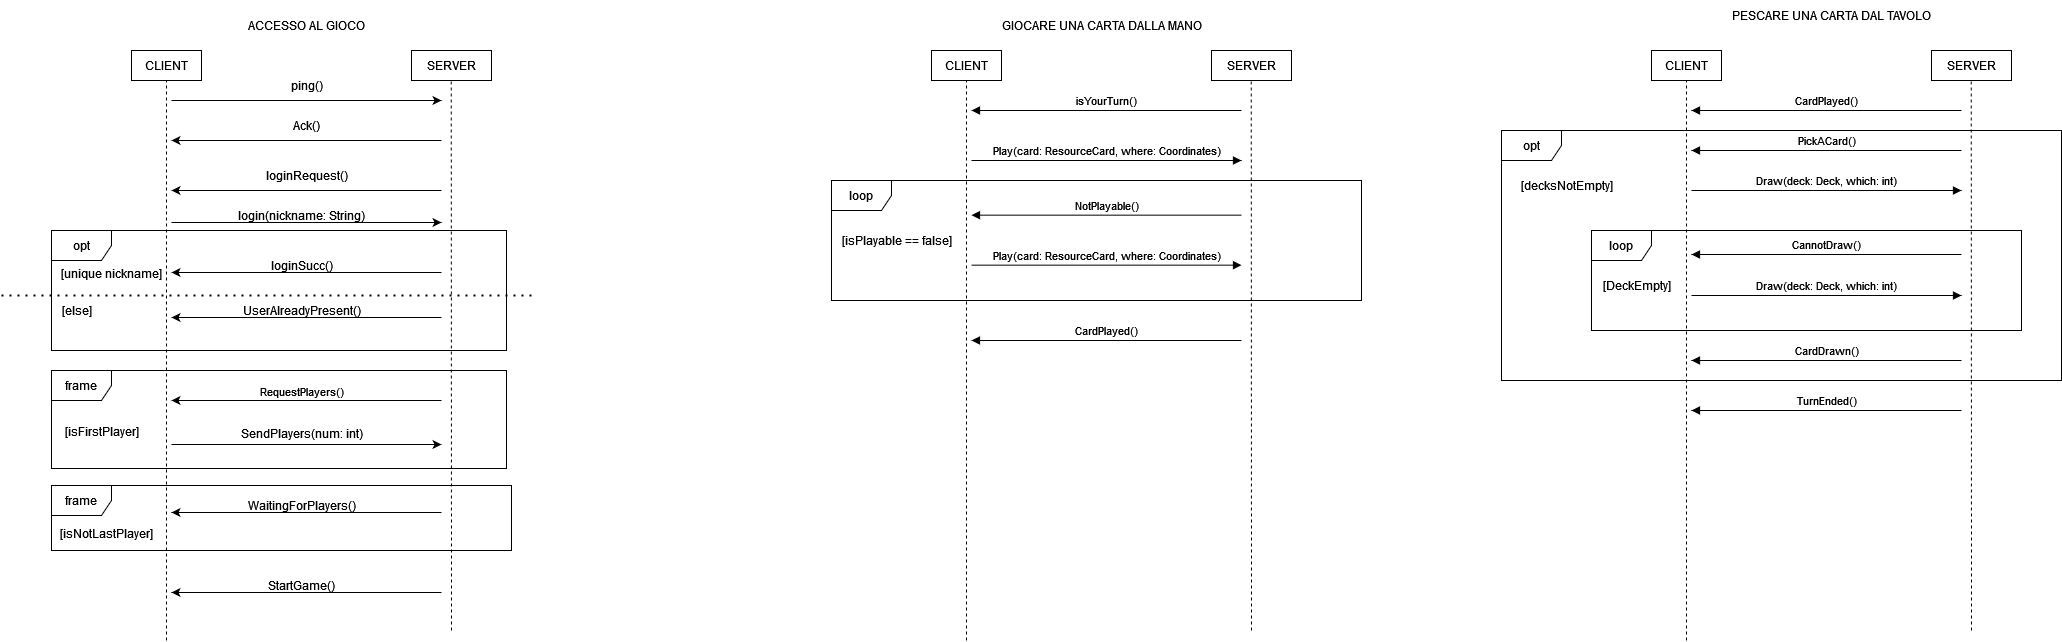

The diagram above was exported from draw.io. Its source (the exported page's mxGraphModel, read from the mxfile embedded in the PNG):
<mxGraphModel dx="1593" dy="619" grid="1" gridSize="10" guides="1" tooltips="1" connect="1" arrows="1" fold="1" page="1" pageScale="1" pageWidth="827" pageHeight="1169" math="0" shadow="0">
  <root>
    <mxCell id="0" />
    <mxCell id="1" parent="0" />
    <mxCell id="OmKH4U7sxaRbL4PmyqLs-1" value="CLIENT" style="rounded=0;whiteSpace=wrap;html=1;" parent="1" vertex="1">
      <mxGeometry x="250" y="190" width="70" height="30" as="geometry" />
    </mxCell>
    <mxCell id="OmKH4U7sxaRbL4PmyqLs-2" value="SERVER" style="rounded=0;whiteSpace=wrap;html=1;" parent="1" vertex="1">
      <mxGeometry x="530" y="190" width="80" height="30" as="geometry" />
    </mxCell>
    <mxCell id="OmKH4U7sxaRbL4PmyqLs-3" value="" style="endArrow=none;dashed=1;html=1;rounded=0;" parent="1" target="OmKH4U7sxaRbL4PmyqLs-1" edge="1">
      <mxGeometry width="50" height="50" relative="1" as="geometry">
        <mxPoint x="285" y="780" as="sourcePoint" />
        <mxPoint x="310" y="240" as="targetPoint" />
      </mxGeometry>
    </mxCell>
    <mxCell id="OmKH4U7sxaRbL4PmyqLs-4" value="" style="endArrow=none;dashed=1;html=1;rounded=0;" parent="1" edge="1">
      <mxGeometry width="50" height="50" relative="1" as="geometry">
        <mxPoint x="570" y="770" as="sourcePoint" />
        <mxPoint x="569.71" y="220" as="targetPoint" />
      </mxGeometry>
    </mxCell>
    <mxCell id="OmKH4U7sxaRbL4PmyqLs-5" value="" style="endArrow=classic;html=1;rounded=0;" parent="1" edge="1">
      <mxGeometry width="50" height="50" relative="1" as="geometry">
        <mxPoint x="290" y="240" as="sourcePoint" />
        <mxPoint x="560" y="240" as="targetPoint" />
      </mxGeometry>
    </mxCell>
    <mxCell id="OmKH4U7sxaRbL4PmyqLs-6" value="ping()" style="text;html=1;align=center;verticalAlign=middle;resizable=0;points=[];autosize=1;strokeColor=none;fillColor=none;" parent="1" vertex="1">
      <mxGeometry x="400" y="210" width="50" height="30" as="geometry" />
    </mxCell>
    <mxCell id="OmKH4U7sxaRbL4PmyqLs-8" value="" style="endArrow=classic;html=1;rounded=0;" parent="1" edge="1">
      <mxGeometry width="50" height="50" relative="1" as="geometry">
        <mxPoint x="560" y="280" as="sourcePoint" />
        <mxPoint x="290" y="280" as="targetPoint" />
      </mxGeometry>
    </mxCell>
    <mxCell id="OmKH4U7sxaRbL4PmyqLs-9" value="Ack()" style="text;html=1;align=center;verticalAlign=middle;resizable=0;points=[];autosize=1;strokeColor=none;fillColor=none;" parent="1" vertex="1">
      <mxGeometry x="400" y="250" width="50" height="30" as="geometry" />
    </mxCell>
    <mxCell id="OmKH4U7sxaRbL4PmyqLs-10" value="" style="endArrow=classic;html=1;rounded=0;" parent="1" edge="1">
      <mxGeometry width="50" height="50" relative="1" as="geometry">
        <mxPoint x="560" y="330" as="sourcePoint" />
        <mxPoint x="290" y="330" as="targetPoint" />
      </mxGeometry>
    </mxCell>
    <mxCell id="OmKH4U7sxaRbL4PmyqLs-11" value="loginRequest()" style="text;html=1;align=center;verticalAlign=middle;resizable=0;points=[];autosize=1;strokeColor=none;fillColor=none;" parent="1" vertex="1">
      <mxGeometry x="375" y="300" width="100" height="30" as="geometry" />
    </mxCell>
    <mxCell id="OmKH4U7sxaRbL4PmyqLs-12" value="" style="endArrow=classic;html=1;rounded=0;" parent="1" edge="1">
      <mxGeometry width="50" height="50" relative="1" as="geometry">
        <mxPoint x="290" y="362" as="sourcePoint" />
        <mxPoint x="560" y="362" as="targetPoint" />
      </mxGeometry>
    </mxCell>
    <mxCell id="OmKH4U7sxaRbL4PmyqLs-13" value="login(nickname: String)" style="text;html=1;align=center;verticalAlign=middle;resizable=0;points=[];autosize=1;strokeColor=none;fillColor=none;" parent="1" vertex="1">
      <mxGeometry x="350" y="340" width="140" height="30" as="geometry" />
    </mxCell>
    <mxCell id="OmKH4U7sxaRbL4PmyqLs-14" value="" style="endArrow=classic;html=1;rounded=0;" parent="1" edge="1">
      <mxGeometry width="50" height="50" relative="1" as="geometry">
        <mxPoint x="560" y="412" as="sourcePoint" />
        <mxPoint x="290" y="412" as="targetPoint" />
      </mxGeometry>
    </mxCell>
    <mxCell id="OmKH4U7sxaRbL4PmyqLs-15" value="loginSucc()" style="text;html=1;align=center;verticalAlign=middle;resizable=0;points=[];autosize=1;strokeColor=none;fillColor=none;" parent="1" vertex="1">
      <mxGeometry x="380" y="390" width="80" height="30" as="geometry" />
    </mxCell>
    <mxCell id="OmKH4U7sxaRbL4PmyqLs-16" value="" style="endArrow=classic;html=1;rounded=0;" parent="1" edge="1">
      <mxGeometry width="50" height="50" relative="1" as="geometry">
        <mxPoint x="560" y="457" as="sourcePoint" />
        <mxPoint x="290" y="457" as="targetPoint" />
      </mxGeometry>
    </mxCell>
    <mxCell id="OmKH4U7sxaRbL4PmyqLs-17" value="UserAlreadyPresent()" style="text;html=1;align=center;verticalAlign=middle;resizable=0;points=[];autosize=1;strokeColor=none;fillColor=none;" parent="1" vertex="1">
      <mxGeometry x="350" y="435" width="140" height="30" as="geometry" />
    </mxCell>
    <mxCell id="OmKH4U7sxaRbL4PmyqLs-18" value="" style="endArrow=classic;html=1;rounded=0;" parent="1" edge="1">
      <mxGeometry width="50" height="50" relative="1" as="geometry">
        <mxPoint x="560" y="652" as="sourcePoint" />
        <mxPoint x="290" y="652" as="targetPoint" />
      </mxGeometry>
    </mxCell>
    <mxCell id="OmKH4U7sxaRbL4PmyqLs-19" value="WaitingForPlayers()" style="text;html=1;align=center;verticalAlign=middle;resizable=0;points=[];autosize=1;strokeColor=none;fillColor=none;" parent="1" vertex="1">
      <mxGeometry x="355" y="630" width="130" height="30" as="geometry" />
    </mxCell>
    <mxCell id="OmKH4U7sxaRbL4PmyqLs-20" value="" style="endArrow=classic;html=1;rounded=0;" parent="1" edge="1">
      <mxGeometry width="50" height="50" relative="1" as="geometry">
        <mxPoint x="560" y="732" as="sourcePoint" />
        <mxPoint x="290" y="732" as="targetPoint" />
      </mxGeometry>
    </mxCell>
    <mxCell id="OmKH4U7sxaRbL4PmyqLs-21" value="StartGame()" style="text;html=1;align=center;verticalAlign=middle;resizable=0;points=[];autosize=1;strokeColor=none;fillColor=none;" parent="1" vertex="1">
      <mxGeometry x="375" y="710" width="90" height="30" as="geometry" />
    </mxCell>
    <mxCell id="OmKH4U7sxaRbL4PmyqLs-26" value="opt" style="shape=umlFrame;whiteSpace=wrap;html=1;pointerEvents=0;" parent="1" vertex="1">
      <mxGeometry x="170" y="370" width="455" height="120" as="geometry" />
    </mxCell>
    <mxCell id="OmKH4U7sxaRbL4PmyqLs-28" value="" style="endArrow=none;dashed=1;html=1;dashPattern=1 3;strokeWidth=2;rounded=0;" parent="1" edge="1">
      <mxGeometry width="50" height="50" relative="1" as="geometry">
        <mxPoint x="120" y="435" as="sourcePoint" />
        <mxPoint x="650" y="435" as="targetPoint" />
      </mxGeometry>
    </mxCell>
    <mxCell id="OmKH4U7sxaRbL4PmyqLs-29" value="[unique nickname]" style="text;html=1;align=center;verticalAlign=middle;resizable=0;points=[];autosize=1;strokeColor=none;fillColor=none;" parent="1" vertex="1">
      <mxGeometry x="170" y="398" width="120" height="30" as="geometry" />
    </mxCell>
    <mxCell id="OmKH4U7sxaRbL4PmyqLs-30" value="[else]" style="text;html=1;align=center;verticalAlign=middle;resizable=0;points=[];autosize=1;strokeColor=none;fillColor=none;" parent="1" vertex="1">
      <mxGeometry x="170" y="435" width="50" height="30" as="geometry" />
    </mxCell>
    <mxCell id="OmKH4U7sxaRbL4PmyqLs-31" value="frame" style="shape=umlFrame;whiteSpace=wrap;html=1;pointerEvents=0;" parent="1" vertex="1">
      <mxGeometry x="170" y="510" width="455" height="98" as="geometry" />
    </mxCell>
    <mxCell id="OmKH4U7sxaRbL4PmyqLs-32" value="[isFirstPlayer]" style="text;html=1;align=center;verticalAlign=middle;resizable=0;points=[];autosize=1;strokeColor=none;fillColor=none;" parent="1" vertex="1">
      <mxGeometry x="170" y="556" width="100" height="30" as="geometry" />
    </mxCell>
    <mxCell id="OmKH4U7sxaRbL4PmyqLs-33" value="" style="endArrow=classic;html=1;rounded=0;" parent="1" edge="1">
      <mxGeometry width="50" height="50" relative="1" as="geometry">
        <mxPoint x="560" y="540" as="sourcePoint" />
        <mxPoint x="290" y="540" as="targetPoint" />
      </mxGeometry>
    </mxCell>
    <mxCell id="OmKH4U7sxaRbL4PmyqLs-34" value="RequestPlayers()" style="edgeLabel;html=1;align=center;verticalAlign=middle;resizable=0;points=[];" parent="OmKH4U7sxaRbL4PmyqLs-33" vertex="1" connectable="0">
      <mxGeometry x="0.0181" y="-5" relative="1" as="geometry">
        <mxPoint x="-3" y="-5" as="offset" />
      </mxGeometry>
    </mxCell>
    <mxCell id="OmKH4U7sxaRbL4PmyqLs-36" value="" style="endArrow=classic;html=1;rounded=0;" parent="1" edge="1">
      <mxGeometry width="50" height="50" relative="1" as="geometry">
        <mxPoint x="290" y="584" as="sourcePoint" />
        <mxPoint x="560" y="584" as="targetPoint" />
      </mxGeometry>
    </mxCell>
    <mxCell id="OmKH4U7sxaRbL4PmyqLs-37" value="SendPlayers(num: int)" style="text;html=1;align=center;verticalAlign=middle;resizable=0;points=[];autosize=1;strokeColor=none;fillColor=none;" parent="1" vertex="1">
      <mxGeometry x="350" y="558" width="140" height="30" as="geometry" />
    </mxCell>
    <mxCell id="OmKH4U7sxaRbL4PmyqLs-38" value="frame" style="shape=umlFrame;whiteSpace=wrap;html=1;pointerEvents=0;" parent="1" vertex="1">
      <mxGeometry x="170" y="625" width="460" height="65" as="geometry" />
    </mxCell>
    <mxCell id="OmKH4U7sxaRbL4PmyqLs-39" value="[isNotLastPlayer]" style="text;html=1;align=center;verticalAlign=middle;resizable=0;points=[];autosize=1;strokeColor=none;fillColor=none;" parent="1" vertex="1">
      <mxGeometry x="170" y="658" width="110" height="30" as="geometry" />
    </mxCell>
    <mxCell id="OmKH4U7sxaRbL4PmyqLs-40" value="ACCESSO AL GIOCO" style="text;html=1;align=center;verticalAlign=middle;resizable=0;points=[];autosize=1;strokeColor=none;fillColor=none;" parent="1" vertex="1">
      <mxGeometry x="355" y="150" width="140" height="30" as="geometry" />
    </mxCell>
    <mxCell id="Fvhu-I6Lgi_kI_-JsILN-1" value="CLIENT" style="rounded=0;whiteSpace=wrap;html=1;" vertex="1" parent="1">
      <mxGeometry x="1050" y="190" width="70" height="30" as="geometry" />
    </mxCell>
    <mxCell id="Fvhu-I6Lgi_kI_-JsILN-2" value="SERVER" style="rounded=0;whiteSpace=wrap;html=1;" vertex="1" parent="1">
      <mxGeometry x="1330" y="190" width="80" height="30" as="geometry" />
    </mxCell>
    <mxCell id="Fvhu-I6Lgi_kI_-JsILN-3" value="" style="endArrow=none;dashed=1;html=1;rounded=0;" edge="1" parent="1" target="Fvhu-I6Lgi_kI_-JsILN-1">
      <mxGeometry width="50" height="50" relative="1" as="geometry">
        <mxPoint x="1085" y="780" as="sourcePoint" />
        <mxPoint x="1110" y="240" as="targetPoint" />
      </mxGeometry>
    </mxCell>
    <mxCell id="Fvhu-I6Lgi_kI_-JsILN-4" value="" style="endArrow=none;dashed=1;html=1;rounded=0;" edge="1" parent="1">
      <mxGeometry width="50" height="50" relative="1" as="geometry">
        <mxPoint x="1370" y="770" as="sourcePoint" />
        <mxPoint x="1369.71" y="220" as="targetPoint" />
      </mxGeometry>
    </mxCell>
    <mxCell id="Fvhu-I6Lgi_kI_-JsILN-5" value="GIOCARE UNA CARTA DALLA MANO" style="text;html=1;align=center;verticalAlign=middle;resizable=0;points=[];autosize=1;strokeColor=none;fillColor=none;" vertex="1" parent="1">
      <mxGeometry x="1110" y="150" width="220" height="30" as="geometry" />
    </mxCell>
    <mxCell id="Fvhu-I6Lgi_kI_-JsILN-20" value="isYourTurn()" style="html=1;verticalAlign=bottom;endArrow=block;curved=0;rounded=0;" edge="1" parent="1">
      <mxGeometry width="80" relative="1" as="geometry">
        <mxPoint x="1360" y="250" as="sourcePoint" />
        <mxPoint x="1090" y="250" as="targetPoint" />
      </mxGeometry>
    </mxCell>
    <mxCell id="Fvhu-I6Lgi_kI_-JsILN-21" value="Play(card: ResourceCard, where: Coordinates)" style="html=1;verticalAlign=bottom;endArrow=block;curved=0;rounded=0;" edge="1" parent="1">
      <mxGeometry width="80" relative="1" as="geometry">
        <mxPoint x="1090" y="404.65999999999997" as="sourcePoint" />
        <mxPoint x="1360" y="404.65999999999997" as="targetPoint" />
      </mxGeometry>
    </mxCell>
    <mxCell id="Fvhu-I6Lgi_kI_-JsILN-22" value="NotPlayable()" style="html=1;verticalAlign=bottom;endArrow=block;curved=0;rounded=0;" edge="1" parent="1">
      <mxGeometry width="80" relative="1" as="geometry">
        <mxPoint x="1360" y="354.66" as="sourcePoint" />
        <mxPoint x="1090" y="354.66" as="targetPoint" />
      </mxGeometry>
    </mxCell>
    <mxCell id="Fvhu-I6Lgi_kI_-JsILN-23" value="loop" style="shape=umlFrame;whiteSpace=wrap;html=1;pointerEvents=0;" vertex="1" parent="1">
      <mxGeometry x="950" y="320" width="530" height="120" as="geometry" />
    </mxCell>
    <mxCell id="Fvhu-I6Lgi_kI_-JsILN-24" value="[isPlayable == false]" style="text;html=1;align=center;verticalAlign=middle;resizable=0;points=[];autosize=1;strokeColor=none;fillColor=none;" vertex="1" parent="1">
      <mxGeometry x="950" y="365" width="130" height="30" as="geometry" />
    </mxCell>
    <mxCell id="Fvhu-I6Lgi_kI_-JsILN-25" value="Play(card: ResourceCard, where: Coordinates)" style="html=1;verticalAlign=bottom;endArrow=block;curved=0;rounded=0;" edge="1" parent="1">
      <mxGeometry width="80" relative="1" as="geometry">
        <mxPoint x="1090" y="300" as="sourcePoint" />
        <mxPoint x="1360" y="300" as="targetPoint" />
      </mxGeometry>
    </mxCell>
    <mxCell id="Fvhu-I6Lgi_kI_-JsILN-26" value="CardPlayed()" style="html=1;verticalAlign=bottom;endArrow=block;curved=0;rounded=0;" edge="1" parent="1">
      <mxGeometry width="80" relative="1" as="geometry">
        <mxPoint x="1360" y="480" as="sourcePoint" />
        <mxPoint x="1090" y="480" as="targetPoint" />
      </mxGeometry>
    </mxCell>
    <mxCell id="Fvhu-I6Lgi_kI_-JsILN-27" value="CLIENT" style="rounded=0;whiteSpace=wrap;html=1;" vertex="1" parent="1">
      <mxGeometry x="1770" y="190" width="70" height="30" as="geometry" />
    </mxCell>
    <mxCell id="Fvhu-I6Lgi_kI_-JsILN-28" value="SERVER" style="rounded=0;whiteSpace=wrap;html=1;" vertex="1" parent="1">
      <mxGeometry x="2050" y="190" width="80" height="30" as="geometry" />
    </mxCell>
    <mxCell id="Fvhu-I6Lgi_kI_-JsILN-29" value="" style="endArrow=none;dashed=1;html=1;rounded=0;" edge="1" parent="1" target="Fvhu-I6Lgi_kI_-JsILN-27">
      <mxGeometry width="50" height="50" relative="1" as="geometry">
        <mxPoint x="1805" y="780" as="sourcePoint" />
        <mxPoint x="1830" y="240" as="targetPoint" />
      </mxGeometry>
    </mxCell>
    <mxCell id="Fvhu-I6Lgi_kI_-JsILN-30" value="" style="endArrow=none;dashed=1;html=1;rounded=0;" edge="1" parent="1">
      <mxGeometry width="50" height="50" relative="1" as="geometry">
        <mxPoint x="2090" y="770" as="sourcePoint" />
        <mxPoint x="2089.71" y="220" as="targetPoint" />
      </mxGeometry>
    </mxCell>
    <mxCell id="Fvhu-I6Lgi_kI_-JsILN-31" value="PESCARE UNA CARTA DAL TAVOLO" style="text;html=1;align=center;verticalAlign=middle;resizable=0;points=[];autosize=1;strokeColor=none;fillColor=none;" vertex="1" parent="1">
      <mxGeometry x="1840" y="140" width="220" height="30" as="geometry" />
    </mxCell>
    <mxCell id="Fvhu-I6Lgi_kI_-JsILN-32" value="CardPlayed()" style="html=1;verticalAlign=bottom;endArrow=block;curved=0;rounded=0;" edge="1" parent="1">
      <mxGeometry width="80" relative="1" as="geometry">
        <mxPoint x="2080" y="250" as="sourcePoint" />
        <mxPoint x="1810" y="250" as="targetPoint" />
      </mxGeometry>
    </mxCell>
    <mxCell id="Fvhu-I6Lgi_kI_-JsILN-33" value="PickACard()" style="html=1;verticalAlign=bottom;endArrow=block;curved=0;rounded=0;" edge="1" parent="1">
      <mxGeometry width="80" relative="1" as="geometry">
        <mxPoint x="2080" y="290" as="sourcePoint" />
        <mxPoint x="1810" y="290" as="targetPoint" />
      </mxGeometry>
    </mxCell>
    <mxCell id="Fvhu-I6Lgi_kI_-JsILN-34" value="Draw(deck: Deck, which: int)" style="html=1;verticalAlign=bottom;endArrow=block;curved=0;rounded=0;" edge="1" parent="1">
      <mxGeometry width="80" relative="1" as="geometry">
        <mxPoint x="1810" y="330" as="sourcePoint" />
        <mxPoint x="2080" y="330" as="targetPoint" />
      </mxGeometry>
    </mxCell>
    <mxCell id="Fvhu-I6Lgi_kI_-JsILN-35" value="CannotDraw()" style="html=1;verticalAlign=bottom;endArrow=block;curved=0;rounded=0;" edge="1" parent="1">
      <mxGeometry width="80" relative="1" as="geometry">
        <mxPoint x="2080" y="394" as="sourcePoint" />
        <mxPoint x="1810" y="394" as="targetPoint" />
      </mxGeometry>
    </mxCell>
    <mxCell id="Fvhu-I6Lgi_kI_-JsILN-36" value="opt" style="shape=umlFrame;whiteSpace=wrap;html=1;pointerEvents=0;" vertex="1" parent="1">
      <mxGeometry x="1620" y="270" width="560" height="250" as="geometry" />
    </mxCell>
    <mxCell id="Fvhu-I6Lgi_kI_-JsILN-37" value="[decksNotEmpty]" style="text;html=1;align=center;verticalAlign=middle;resizable=0;points=[];autosize=1;strokeColor=none;fillColor=none;" vertex="1" parent="1">
      <mxGeometry x="1630" y="310" width="110" height="30" as="geometry" />
    </mxCell>
    <mxCell id="Fvhu-I6Lgi_kI_-JsILN-38" value="Draw(deck: Deck, which: int)" style="html=1;verticalAlign=bottom;endArrow=block;curved=0;rounded=0;" edge="1" parent="1">
      <mxGeometry width="80" relative="1" as="geometry">
        <mxPoint x="1810" y="435" as="sourcePoint" />
        <mxPoint x="2080" y="435" as="targetPoint" />
      </mxGeometry>
    </mxCell>
    <mxCell id="Fvhu-I6Lgi_kI_-JsILN-39" value="loop" style="shape=umlFrame;whiteSpace=wrap;html=1;pointerEvents=0;" vertex="1" parent="1">
      <mxGeometry x="1710" y="370" width="430" height="100" as="geometry" />
    </mxCell>
    <mxCell id="Fvhu-I6Lgi_kI_-JsILN-40" value="[DeckEmpty]" style="text;html=1;align=center;verticalAlign=middle;resizable=0;points=[];autosize=1;strokeColor=none;fillColor=none;" vertex="1" parent="1">
      <mxGeometry x="1710" y="410" width="90" height="30" as="geometry" />
    </mxCell>
    <mxCell id="Fvhu-I6Lgi_kI_-JsILN-41" value="CardDrawn()" style="html=1;verticalAlign=bottom;endArrow=block;curved=0;rounded=0;" edge="1" parent="1">
      <mxGeometry width="80" relative="1" as="geometry">
        <mxPoint x="2080" y="500" as="sourcePoint" />
        <mxPoint x="1810" y="500" as="targetPoint" />
      </mxGeometry>
    </mxCell>
    <mxCell id="Fvhu-I6Lgi_kI_-JsILN-42" value="TurnEnded()" style="html=1;verticalAlign=bottom;endArrow=block;curved=0;rounded=0;" edge="1" parent="1">
      <mxGeometry width="80" relative="1" as="geometry">
        <mxPoint x="2080" y="550" as="sourcePoint" />
        <mxPoint x="1810" y="550" as="targetPoint" />
      </mxGeometry>
    </mxCell>
  </root>
</mxGraphModel>